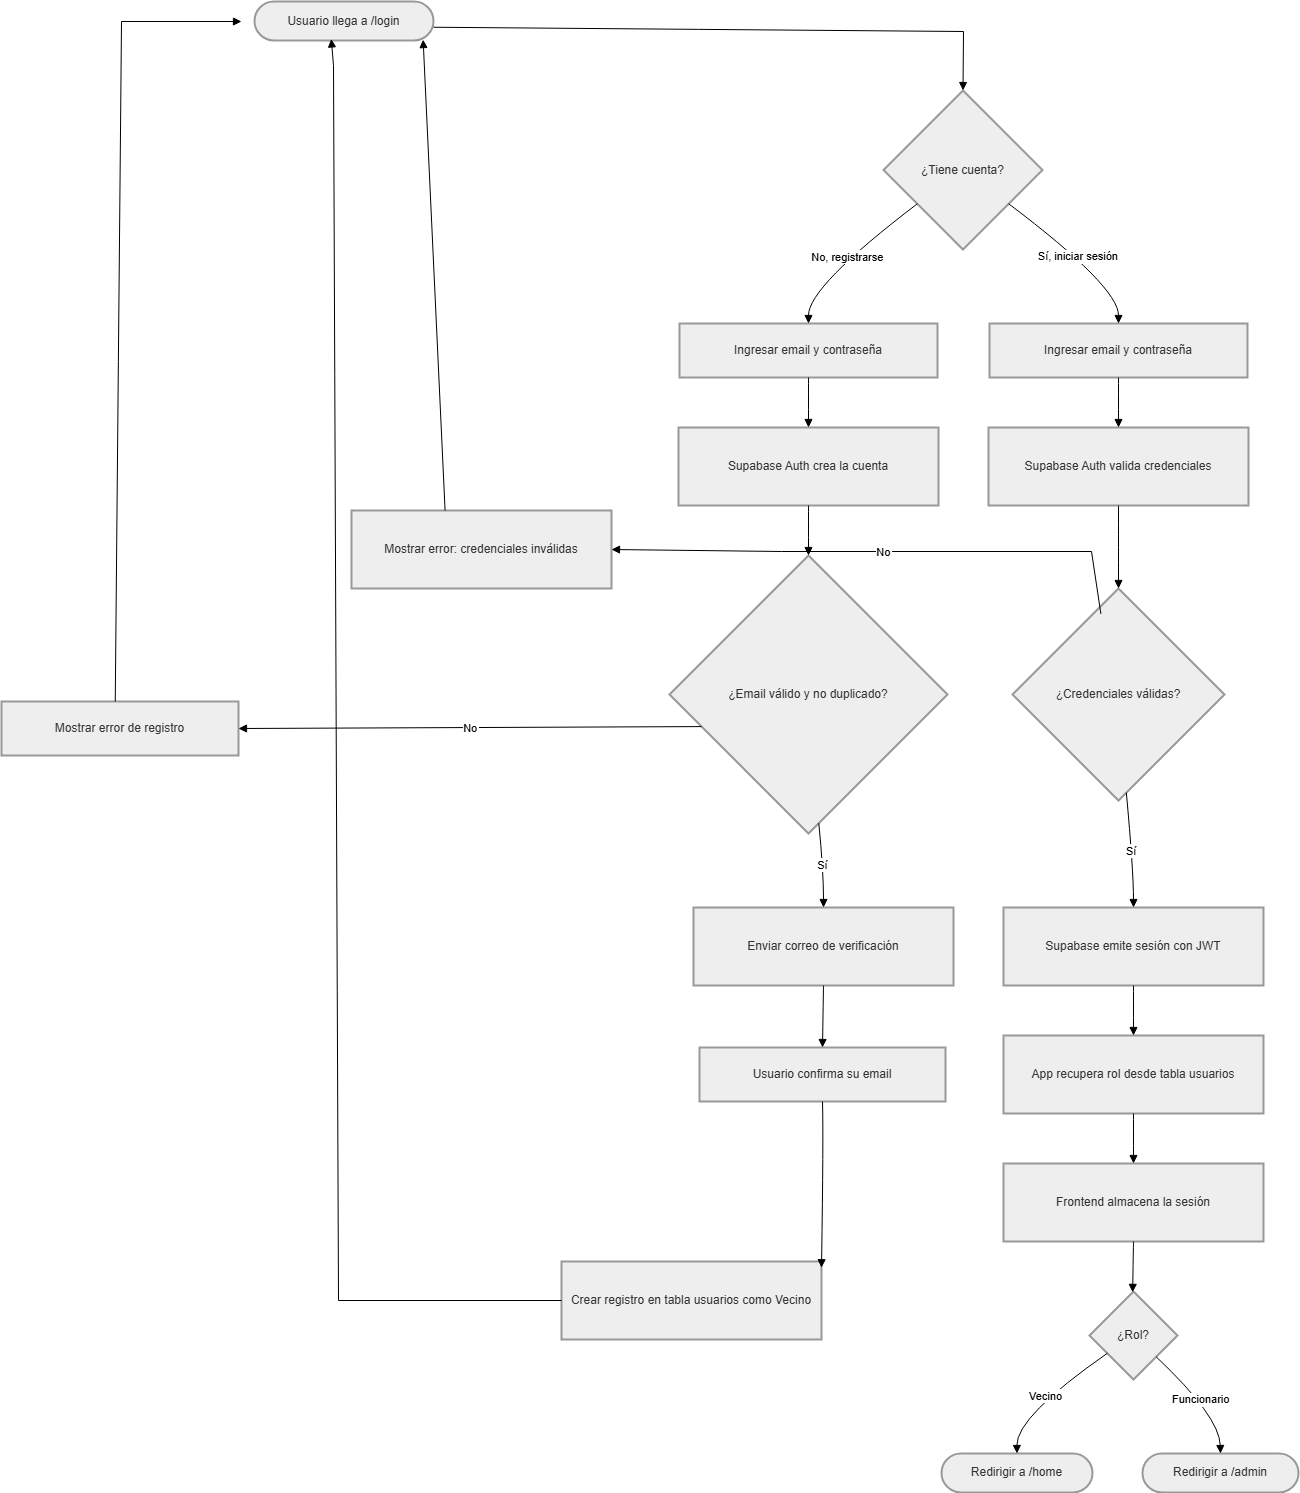

The diagram above was exported from draw.io. Its source (the exported page's mxGraphModel, read from the mxfile embedded in the PNG):
<mxGraphModel dx="2305" dy="1396" grid="1" gridSize="10" guides="1" tooltips="1" connect="1" arrows="1" fold="1" page="1" pageScale="1" pageWidth="827" pageHeight="1169" math="0" shadow="0">
  <root>
    <mxCell id="0" />
    <mxCell id="1" parent="0" />
    <mxCell id="wrcIdrxUKmKDmkhtqCJi-1" parent="1" style="rounded=1;whiteSpace=wrap;arcSize=50;strokeWidth=2;fillColor=light-dark(#eeeeee,#1f2020);strokeColor=light-dark(#999999,#cccccc);fontColor=light-dark(#333333,#cccccc);" value="Usuario llega a /login" vertex="1">
      <mxGeometry height="39" width="179" x="213" y="20" as="geometry" />
    </mxCell>
    <mxCell id="wrcIdrxUKmKDmkhtqCJi-2" parent="1" style="rhombus;strokeWidth=2;whiteSpace=wrap;fillColor=light-dark(#eeeeee,#1f2020);strokeColor=light-dark(#999999,#cccccc);fontColor=light-dark(#333333,#cccccc);" value="¿Tiene cuenta?" vertex="1">
      <mxGeometry height="159" width="159" x="842" y="109" as="geometry" />
    </mxCell>
    <mxCell id="wrcIdrxUKmKDmkhtqCJi-3" parent="1" style="whiteSpace=wrap;strokeWidth=2;fillColor=light-dark(#eeeeee,#1f2020);strokeColor=light-dark(#999999,#cccccc);fontColor=light-dark(#333333,#cccccc);" value="Ingresar email y contraseña" vertex="1">
      <mxGeometry height="54" width="258" x="638" y="342" as="geometry" />
    </mxCell>
    <mxCell id="wrcIdrxUKmKDmkhtqCJi-4" parent="1" style="whiteSpace=wrap;strokeWidth=2;fillColor=light-dark(#eeeeee,#1f2020);strokeColor=light-dark(#999999,#cccccc);fontColor=light-dark(#333333,#cccccc);" value="Supabase Auth crea la cuenta" vertex="1">
      <mxGeometry height="78" width="260" x="637" y="446" as="geometry" />
    </mxCell>
    <mxCell id="wrcIdrxUKmKDmkhtqCJi-5" parent="1" style="rhombus;strokeWidth=2;whiteSpace=wrap;fillColor=light-dark(#eeeeee,#1f2020);strokeColor=light-dark(#999999,#cccccc);fontColor=light-dark(#333333,#cccccc);" value="¿Email válido y no duplicado?" vertex="1">
      <mxGeometry height="278" width="278" x="628" y="574" as="geometry" />
    </mxCell>
    <mxCell id="wrcIdrxUKmKDmkhtqCJi-6" parent="1" style="whiteSpace=wrap;strokeWidth=2;fillColor=light-dark(#eeeeee,#1f2020);strokeColor=light-dark(#999999,#cccccc);fontColor=light-dark(#333333,#cccccc);" value="Mostrar error de registro" vertex="1">
      <mxGeometry height="54" width="237" x="-40" y="720" as="geometry" />
    </mxCell>
    <mxCell id="wrcIdrxUKmKDmkhtqCJi-7" parent="1" style="whiteSpace=wrap;strokeWidth=2;fillColor=light-dark(#eeeeee,#1f2020);strokeColor=light-dark(#999999,#cccccc);fontColor=light-dark(#333333,#cccccc);" value="Enviar correo de verificación" vertex="1">
      <mxGeometry height="78" width="260" x="652" y="926" as="geometry" />
    </mxCell>
    <mxCell id="wrcIdrxUKmKDmkhtqCJi-8" parent="1" style="whiteSpace=wrap;strokeWidth=2;fillColor=light-dark(#eeeeee,#1f2020);strokeColor=light-dark(#999999,#cccccc);fontColor=light-dark(#333333,#cccccc);" value="Usuario confirma su email" vertex="1">
      <mxGeometry height="54" width="246" x="658" y="1066" as="geometry" />
    </mxCell>
    <mxCell id="wrcIdrxUKmKDmkhtqCJi-9" parent="1" style="whiteSpace=wrap;strokeWidth=2;fillColor=light-dark(#eeeeee,#1f2020);strokeColor=light-dark(#999999,#cccccc);fontColor=light-dark(#333333,#cccccc);" value="Crear registro en tabla usuarios como Vecino" vertex="1">
      <mxGeometry height="78" width="260" x="520" y="1280" as="geometry" />
    </mxCell>
    <mxCell id="wrcIdrxUKmKDmkhtqCJi-10" parent="1" style="whiteSpace=wrap;strokeWidth=2;fillColor=light-dark(#eeeeee,#1f2020);strokeColor=light-dark(#999999,#cccccc);fontColor=light-dark(#333333,#cccccc);" value="Ingresar email y contraseña" vertex="1">
      <mxGeometry height="54" width="258" x="948" y="342" as="geometry" />
    </mxCell>
    <mxCell id="wrcIdrxUKmKDmkhtqCJi-11" parent="1" style="whiteSpace=wrap;strokeWidth=2;fillColor=light-dark(#eeeeee,#1f2020);strokeColor=light-dark(#999999,#cccccc);fontColor=light-dark(#333333,#cccccc);" value="Supabase Auth valida credenciales" vertex="1">
      <mxGeometry height="78" width="260" x="947" y="446" as="geometry" />
    </mxCell>
    <mxCell id="wrcIdrxUKmKDmkhtqCJi-12" parent="1" style="rhombus;strokeWidth=2;whiteSpace=wrap;fillColor=light-dark(#eeeeee,#1f2020);strokeColor=light-dark(#999999,#cccccc);fontColor=light-dark(#333333,#cccccc);" value="¿Credenciales válidas?" vertex="1">
      <mxGeometry height="212" width="212" x="971" y="607" as="geometry" />
    </mxCell>
    <mxCell id="wrcIdrxUKmKDmkhtqCJi-13" parent="1" style="whiteSpace=wrap;strokeWidth=2;fillColor=light-dark(#eeeeee,#1f2020);strokeColor=light-dark(#999999,#cccccc);fontColor=light-dark(#333333,#cccccc);" value="Mostrar error: credenciales inválidas" vertex="1">
      <mxGeometry height="78" width="260" x="310" y="529" as="geometry" />
    </mxCell>
    <mxCell id="wrcIdrxUKmKDmkhtqCJi-14" parent="1" style="whiteSpace=wrap;strokeWidth=2;fillColor=light-dark(#eeeeee,#1f2020);strokeColor=light-dark(#999999,#cccccc);fontColor=light-dark(#333333,#cccccc);" value="Supabase emite sesión con JWT" vertex="1">
      <mxGeometry height="78" width="260" x="962" y="926" as="geometry" />
    </mxCell>
    <mxCell id="wrcIdrxUKmKDmkhtqCJi-15" parent="1" style="whiteSpace=wrap;strokeWidth=2;fillColor=light-dark(#eeeeee,#1f2020);strokeColor=light-dark(#999999,#cccccc);fontColor=light-dark(#333333,#cccccc);" value="App recupera rol desde tabla usuarios" vertex="1">
      <mxGeometry height="78" width="260" x="962" y="1054" as="geometry" />
    </mxCell>
    <mxCell id="wrcIdrxUKmKDmkhtqCJi-16" parent="1" style="whiteSpace=wrap;strokeWidth=2;fillColor=light-dark(#eeeeee,#1f2020);strokeColor=light-dark(#999999,#cccccc);fontColor=light-dark(#333333,#cccccc);" value="Frontend almacena la sesión" vertex="1">
      <mxGeometry height="78" width="260" x="962" y="1182" as="geometry" />
    </mxCell>
    <mxCell id="wrcIdrxUKmKDmkhtqCJi-17" parent="1" style="rhombus;strokeWidth=2;whiteSpace=wrap;fillColor=light-dark(#eeeeee,#1f2020);strokeColor=light-dark(#999999,#cccccc);fontColor=light-dark(#333333,#cccccc);" value="¿Rol?" vertex="1">
      <mxGeometry height="88" width="88" x="1048" y="1310" as="geometry" />
    </mxCell>
    <mxCell id="wrcIdrxUKmKDmkhtqCJi-18" parent="1" style="rounded=1;whiteSpace=wrap;arcSize=50;strokeWidth=2;fillColor=light-dark(#eeeeee,#1f2020);strokeColor=light-dark(#999999,#cccccc);fontColor=light-dark(#333333,#cccccc);" value="Redirigir a /home" vertex="1">
      <mxGeometry height="39" width="151" x="900" y="1472" as="geometry" />
    </mxCell>
    <mxCell id="wrcIdrxUKmKDmkhtqCJi-19" parent="1" style="rounded=1;whiteSpace=wrap;arcSize=50;strokeWidth=2;fillColor=light-dark(#eeeeee,#1f2020);strokeColor=light-dark(#999999,#cccccc);fontColor=light-dark(#333333,#cccccc);" value="Redirigir a /admin" vertex="1">
      <mxGeometry height="39" width="156" x="1101" y="1472" as="geometry" />
    </mxCell>
    <mxCell id="wrcIdrxUKmKDmkhtqCJi-20" edge="1" parent="1" source="wrcIdrxUKmKDmkhtqCJi-1" style="curved=0;startArrow=none;endArrow=block;exitX=1;exitY=0.66;entryX=0.5;entryY=0;rounded=0;" target="wrcIdrxUKmKDmkhtqCJi-2" value="">
      <mxGeometry relative="1" as="geometry">
        <Array as="points">
          <mxPoint x="922" y="50" />
        </Array>
      </mxGeometry>
    </mxCell>
    <mxCell id="wrcIdrxUKmKDmkhtqCJi-21" edge="1" parent="1" source="wrcIdrxUKmKDmkhtqCJi-2" style="curved=1;startArrow=none;endArrow=block;exitX=0;exitY=0.87;entryX=0.5;entryY=0;rounded=0;" target="wrcIdrxUKmKDmkhtqCJi-3" value="No, registrarse">
      <mxGeometry relative="1" as="geometry">
        <Array as="points">
          <mxPoint x="767" y="305" />
        </Array>
      </mxGeometry>
    </mxCell>
    <mxCell id="wrcIdrxUKmKDmkhtqCJi-22" edge="1" parent="1" source="wrcIdrxUKmKDmkhtqCJi-3" style="curved=1;startArrow=none;endArrow=block;exitX=0.5;exitY=1;entryX=0.5;entryY=0;rounded=0;" target="wrcIdrxUKmKDmkhtqCJi-4" value="">
      <mxGeometry relative="1" as="geometry">
        <Array as="points" />
      </mxGeometry>
    </mxCell>
    <mxCell id="wrcIdrxUKmKDmkhtqCJi-23" edge="1" parent="1" source="wrcIdrxUKmKDmkhtqCJi-4" style="curved=1;startArrow=none;endArrow=block;exitX=0.5;exitY=1;entryX=0.5;entryY=0;rounded=0;" target="wrcIdrxUKmKDmkhtqCJi-5" value="">
      <mxGeometry relative="1" as="geometry">
        <Array as="points" />
      </mxGeometry>
    </mxCell>
    <mxCell id="wrcIdrxUKmKDmkhtqCJi-24" edge="1" parent="1" source="wrcIdrxUKmKDmkhtqCJi-5" style="curved=0;startArrow=none;endArrow=block;exitX=0;exitY=0.65;entryX=1;entryY=0.5;rounded=0;entryDx=0;entryDy=0;" target="wrcIdrxUKmKDmkhtqCJi-6" value="No">
      <mxGeometry relative="1" as="geometry">
        <Array as="points" />
      </mxGeometry>
    </mxCell>
    <mxCell id="wrcIdrxUKmKDmkhtqCJi-25" edge="1" parent="1" source="wrcIdrxUKmKDmkhtqCJi-6" style="curved=0;startArrow=none;endArrow=block;exitX=0.48;exitY=0;rounded=0;" value="">
      <mxGeometry relative="1" as="geometry">
        <Array as="points">
          <mxPoint x="80" y="40" />
        </Array>
        <mxPoint x="200" y="40" as="targetPoint" />
      </mxGeometry>
    </mxCell>
    <mxCell id="wrcIdrxUKmKDmkhtqCJi-26" edge="1" parent="1" source="wrcIdrxUKmKDmkhtqCJi-5" style="curved=1;startArrow=none;endArrow=block;exitX=0.54;exitY=1;entryX=0.5;entryY=0;rounded=0;" target="wrcIdrxUKmKDmkhtqCJi-7" value="Sí">
      <mxGeometry relative="1" as="geometry">
        <Array as="points">
          <mxPoint x="782" y="889" />
        </Array>
      </mxGeometry>
    </mxCell>
    <mxCell id="wrcIdrxUKmKDmkhtqCJi-27" edge="1" parent="1" source="wrcIdrxUKmKDmkhtqCJi-7" style="curved=1;startArrow=none;endArrow=block;exitX=0.5;exitY=1;entryX=0.5;entryY=0;rounded=0;" target="wrcIdrxUKmKDmkhtqCJi-8" value="">
      <mxGeometry relative="1" as="geometry">
        <Array as="points" />
      </mxGeometry>
    </mxCell>
    <mxCell id="wrcIdrxUKmKDmkhtqCJi-28" edge="1" parent="1" source="wrcIdrxUKmKDmkhtqCJi-8" style="curved=1;startArrow=none;endArrow=block;exitX=0.5;exitY=1;entryX=1;entryY=0.08;rounded=0;" target="wrcIdrxUKmKDmkhtqCJi-9" value="">
      <mxGeometry relative="1" as="geometry">
        <Array as="points">
          <mxPoint x="782" y="1157" />
        </Array>
      </mxGeometry>
    </mxCell>
    <mxCell id="wrcIdrxUKmKDmkhtqCJi-29" edge="1" parent="1" source="wrcIdrxUKmKDmkhtqCJi-9" style="curved=0;startArrow=none;endArrow=block;exitX=0;exitY=0.5;entryX=0.429;entryY=0.961;rounded=0;exitDx=0;exitDy=0;entryDx=0;entryDy=0;entryPerimeter=0;" target="wrcIdrxUKmKDmkhtqCJi-1" value="">
      <mxGeometry relative="1" as="geometry">
        <Array as="points">
          <mxPoint x="297" y="1319" />
          <mxPoint x="292" y="84" />
        </Array>
      </mxGeometry>
    </mxCell>
    <mxCell id="wrcIdrxUKmKDmkhtqCJi-30" edge="1" parent="1" source="wrcIdrxUKmKDmkhtqCJi-2" style="curved=1;startArrow=none;endArrow=block;exitX=1;exitY=0.87;entryX=0.5;entryY=0;rounded=0;" target="wrcIdrxUKmKDmkhtqCJi-10" value="Sí, iniciar sesión">
      <mxGeometry relative="1" as="geometry">
        <Array as="points">
          <mxPoint x="1077" y="305" />
        </Array>
      </mxGeometry>
    </mxCell>
    <mxCell id="wrcIdrxUKmKDmkhtqCJi-31" edge="1" parent="1" source="wrcIdrxUKmKDmkhtqCJi-10" style="curved=1;startArrow=none;endArrow=block;exitX=0.5;exitY=1;entryX=0.5;entryY=0;rounded=0;" target="wrcIdrxUKmKDmkhtqCJi-11" value="">
      <mxGeometry relative="1" as="geometry">
        <Array as="points" />
      </mxGeometry>
    </mxCell>
    <mxCell id="wrcIdrxUKmKDmkhtqCJi-32" edge="1" parent="1" source="wrcIdrxUKmKDmkhtqCJi-11" style="curved=1;startArrow=none;endArrow=block;exitX=0.5;exitY=1;entryX=0.5;entryY=0;rounded=0;" target="wrcIdrxUKmKDmkhtqCJi-12" value="">
      <mxGeometry relative="1" as="geometry">
        <Array as="points" />
      </mxGeometry>
    </mxCell>
    <mxCell id="wrcIdrxUKmKDmkhtqCJi-33" edge="1" parent="1" source="wrcIdrxUKmKDmkhtqCJi-12" style="curved=0;startArrow=none;endArrow=block;exitX=0.417;exitY=0.12;entryX=1;entryY=0.5;rounded=0;exitDx=0;exitDy=0;exitPerimeter=0;entryDx=0;entryDy=0;" target="wrcIdrxUKmKDmkhtqCJi-13" value="No">
      <mxGeometry relative="1" as="geometry">
        <Array as="points">
          <mxPoint x="1050" y="570" />
          <mxPoint x="740" y="570" />
        </Array>
      </mxGeometry>
    </mxCell>
    <mxCell id="wrcIdrxUKmKDmkhtqCJi-34" edge="1" parent="1" source="wrcIdrxUKmKDmkhtqCJi-13" style="curved=0;startArrow=none;endArrow=block;exitX=0.36;exitY=0;entryX=0.942;entryY=0.977;rounded=0;entryDx=0;entryDy=0;entryPerimeter=0;" target="wrcIdrxUKmKDmkhtqCJi-1" value="">
      <mxGeometry relative="1" as="geometry">
        <Array as="points" />
      </mxGeometry>
    </mxCell>
    <mxCell id="wrcIdrxUKmKDmkhtqCJi-35" edge="1" parent="1" source="wrcIdrxUKmKDmkhtqCJi-12" style="curved=1;startArrow=none;endArrow=block;exitX=0.54;exitY=1;entryX=0.5;entryY=0;rounded=0;" target="wrcIdrxUKmKDmkhtqCJi-14" value="Sí">
      <mxGeometry relative="1" as="geometry">
        <Array as="points">
          <mxPoint x="1092" y="889" />
        </Array>
      </mxGeometry>
    </mxCell>
    <mxCell id="wrcIdrxUKmKDmkhtqCJi-36" edge="1" parent="1" source="wrcIdrxUKmKDmkhtqCJi-14" style="curved=1;startArrow=none;endArrow=block;exitX=0.5;exitY=1;entryX=0.5;entryY=0;rounded=0;" target="wrcIdrxUKmKDmkhtqCJi-15" value="">
      <mxGeometry relative="1" as="geometry">
        <Array as="points" />
      </mxGeometry>
    </mxCell>
    <mxCell id="wrcIdrxUKmKDmkhtqCJi-37" edge="1" parent="1" source="wrcIdrxUKmKDmkhtqCJi-15" style="curved=1;startArrow=none;endArrow=block;exitX=0.5;exitY=1;entryX=0.5;entryY=0;rounded=0;" target="wrcIdrxUKmKDmkhtqCJi-16" value="">
      <mxGeometry relative="1" as="geometry">
        <Array as="points" />
      </mxGeometry>
    </mxCell>
    <mxCell id="wrcIdrxUKmKDmkhtqCJi-38" edge="1" parent="1" source="wrcIdrxUKmKDmkhtqCJi-16" style="curved=1;startArrow=none;endArrow=block;exitX=0.5;exitY=1;entryX=0.49;entryY=0;rounded=0;" target="wrcIdrxUKmKDmkhtqCJi-17" value="">
      <mxGeometry relative="1" as="geometry">
        <Array as="points" />
      </mxGeometry>
    </mxCell>
    <mxCell id="wrcIdrxUKmKDmkhtqCJi-39" edge="1" parent="1" source="wrcIdrxUKmKDmkhtqCJi-17" style="curved=1;startArrow=none;endArrow=block;exitX=0;exitY=0.84;entryX=0.5;entryY=-0.01;rounded=0;" target="wrcIdrxUKmKDmkhtqCJi-18" value="Vecino">
      <mxGeometry relative="1" as="geometry">
        <Array as="points">
          <mxPoint x="975" y="1435" />
        </Array>
      </mxGeometry>
    </mxCell>
    <mxCell id="wrcIdrxUKmKDmkhtqCJi-40" edge="1" parent="1" source="wrcIdrxUKmKDmkhtqCJi-17" style="curved=1;startArrow=none;endArrow=block;exitX=0.99;exitY=0.96;entryX=0.5;entryY=-0.01;rounded=0;" target="wrcIdrxUKmKDmkhtqCJi-19" value="Funcionario">
      <mxGeometry relative="1" as="geometry">
        <Array as="points">
          <mxPoint x="1178" y="1435" />
        </Array>
      </mxGeometry>
    </mxCell>
  </root>
</mxGraphModel>